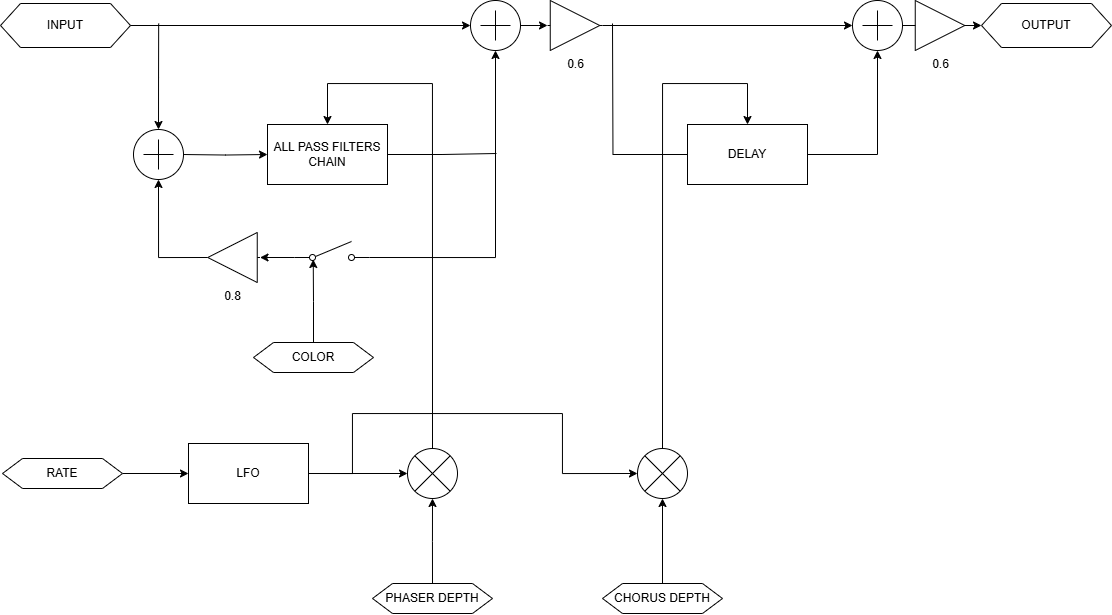

The diagram above was exported from draw.io. Its source (the exported page's mxGraphModel, read from the mxfile embedded in the PNG):
<mxGraphModel dx="1097" dy="595" grid="1" gridSize="10" guides="1" tooltips="1" connect="1" arrows="1" fold="1" page="1" pageScale="1" pageWidth="1169" pageHeight="827" math="0" shadow="0">
  <root>
    <mxCell id="0" />
    <mxCell id="1" parent="0" />
    <mxCell id="RqtCOhCSm2O9rAwspFNr-3" style="edgeStyle=orthogonalEdgeStyle;rounded=0;orthogonalLoop=1;jettySize=auto;html=1;exitX=1;exitY=0.5;exitDx=0;exitDy=0;entryX=0;entryY=0.5;entryDx=0;entryDy=0;" edge="1" parent="1" target="RqtCOhCSm2O9rAwspFNr-2">
      <mxGeometry relative="1" as="geometry">
        <mxPoint x="210" y="311" as="sourcePoint" />
      </mxGeometry>
    </mxCell>
    <mxCell id="RqtCOhCSm2O9rAwspFNr-23" style="edgeStyle=orthogonalEdgeStyle;rounded=0;orthogonalLoop=1;jettySize=auto;html=1;exitX=1;exitY=0.5;exitDx=0;exitDy=0;entryX=0;entryY=0.5;entryDx=0;entryDy=0;" edge="1" parent="1" source="RqtCOhCSm2O9rAwspFNr-32" target="RqtCOhCSm2O9rAwspFNr-22">
      <mxGeometry relative="1" as="geometry" />
    </mxCell>
    <mxCell id="RqtCOhCSm2O9rAwspFNr-1" value="INPUT" style="shape=hexagon;perimeter=hexagonPerimeter2;whiteSpace=wrap;html=1;fixedSize=1;" vertex="1" parent="1">
      <mxGeometry x="28" y="160" width="130" height="44" as="geometry" />
    </mxCell>
    <mxCell id="RqtCOhCSm2O9rAwspFNr-29" style="edgeStyle=orthogonalEdgeStyle;rounded=0;orthogonalLoop=1;jettySize=auto;html=1;exitX=1;exitY=0.5;exitDx=0;exitDy=0;endArrow=none;endFill=0;" edge="1" parent="1" source="RqtCOhCSm2O9rAwspFNr-2">
      <mxGeometry relative="1" as="geometry">
        <mxPoint x="524" y="310" as="targetPoint" />
      </mxGeometry>
    </mxCell>
    <mxCell id="RqtCOhCSm2O9rAwspFNr-2" value="ALL PASS FILTERS CHAIN" style="rounded=0;whiteSpace=wrap;html=1;" vertex="1" parent="1">
      <mxGeometry x="295" y="281" width="120" height="60" as="geometry" />
    </mxCell>
    <mxCell id="RqtCOhCSm2O9rAwspFNr-13" style="edgeStyle=orthogonalEdgeStyle;rounded=0;orthogonalLoop=1;jettySize=auto;html=1;exitX=1;exitY=0.8;exitDx=0;exitDy=0;endArrow=classic;endFill=1;entryX=0.5;entryY=1;entryDx=0;entryDy=0;entryPerimeter=0;" edge="1" parent="1" source="RqtCOhCSm2O9rAwspFNr-7" target="RqtCOhCSm2O9rAwspFNr-25">
      <mxGeometry relative="1" as="geometry">
        <mxPoint x="550" y="220" as="targetPoint" />
      </mxGeometry>
    </mxCell>
    <mxCell id="RqtCOhCSm2O9rAwspFNr-7" value="" style="html=1;shape=mxgraph.electrical.electro-mechanical.singleSwitch;aspect=fixed;elSwitchState=off;" vertex="1" parent="1">
      <mxGeometry x="322" y="398" width="75" height="20" as="geometry" />
    </mxCell>
    <mxCell id="RqtCOhCSm2O9rAwspFNr-73" style="edgeStyle=orthogonalEdgeStyle;rounded=0;orthogonalLoop=1;jettySize=auto;html=1;exitX=0.5;exitY=0;exitDx=0;exitDy=0;exitPerimeter=0;startArrow=classic;startFill=1;endArrow=none;endFill=0;" edge="1" parent="1" source="RqtCOhCSm2O9rAwspFNr-16">
      <mxGeometry relative="1" as="geometry">
        <mxPoint x="186.17391304347825" y="180" as="targetPoint" />
      </mxGeometry>
    </mxCell>
    <mxCell id="RqtCOhCSm2O9rAwspFNr-16" value="" style="verticalLabelPosition=bottom;shadow=0;dashed=0;align=center;html=1;verticalAlign=top;shape=mxgraph.electrical.abstract.summation_point;" vertex="1" parent="1">
      <mxGeometry x="161" y="286" width="50" height="50" as="geometry" />
    </mxCell>
    <mxCell id="RqtCOhCSm2O9rAwspFNr-66" style="edgeStyle=orthogonalEdgeStyle;rounded=0;orthogonalLoop=1;jettySize=auto;html=1;exitX=0.5;exitY=0;exitDx=0;exitDy=0;" edge="1" parent="1" source="RqtCOhCSm2O9rAwspFNr-18">
      <mxGeometry relative="1" as="geometry">
        <mxPoint x="340.73913043478274" y="416" as="targetPoint" />
        <mxPoint x="341" y="495.0000000000001" as="sourcePoint" />
      </mxGeometry>
    </mxCell>
    <mxCell id="RqtCOhCSm2O9rAwspFNr-18" value="COLOR" style="shape=hexagon;perimeter=hexagonPerimeter2;whiteSpace=wrap;html=1;fixedSize=1;" vertex="1" parent="1">
      <mxGeometry x="281" y="499" width="120" height="30" as="geometry" />
    </mxCell>
    <mxCell id="RqtCOhCSm2O9rAwspFNr-22" value="OUTPUT" style="shape=hexagon;perimeter=hexagonPerimeter2;whiteSpace=wrap;html=1;fixedSize=1;" vertex="1" parent="1">
      <mxGeometry x="1009" y="160" width="130" height="44" as="geometry" />
    </mxCell>
    <mxCell id="RqtCOhCSm2O9rAwspFNr-26" value="" style="edgeStyle=orthogonalEdgeStyle;rounded=0;orthogonalLoop=1;jettySize=auto;html=1;exitX=1;exitY=0.5;exitDx=0;exitDy=0;entryX=0;entryY=0.5;entryDx=0;entryDy=0;" edge="1" parent="1" source="RqtCOhCSm2O9rAwspFNr-1" target="RqtCOhCSm2O9rAwspFNr-25">
      <mxGeometry relative="1" as="geometry">
        <mxPoint x="170" y="182" as="sourcePoint" />
        <mxPoint x="990" y="182" as="targetPoint" />
      </mxGeometry>
    </mxCell>
    <mxCell id="RqtCOhCSm2O9rAwspFNr-25" value="" style="verticalLabelPosition=bottom;shadow=0;dashed=0;align=center;html=1;verticalAlign=top;shape=mxgraph.electrical.abstract.summation_point;" vertex="1" parent="1">
      <mxGeometry x="498" y="157" width="50" height="50" as="geometry" />
    </mxCell>
    <mxCell id="RqtCOhCSm2O9rAwspFNr-31" style="edgeStyle=orthogonalEdgeStyle;rounded=0;orthogonalLoop=1;jettySize=auto;html=1;exitX=0;exitY=0.5;exitDx=0;exitDy=0;endArrow=none;endFill=0;" edge="1" parent="1" source="RqtCOhCSm2O9rAwspFNr-30">
      <mxGeometry relative="1" as="geometry">
        <mxPoint x="640" y="180" as="targetPoint" />
      </mxGeometry>
    </mxCell>
    <mxCell id="RqtCOhCSm2O9rAwspFNr-34" style="edgeStyle=orthogonalEdgeStyle;rounded=0;orthogonalLoop=1;jettySize=auto;html=1;exitX=1;exitY=0.5;exitDx=0;exitDy=0;" edge="1" parent="1" source="RqtCOhCSm2O9rAwspFNr-30" target="RqtCOhCSm2O9rAwspFNr-32">
      <mxGeometry relative="1" as="geometry" />
    </mxCell>
    <mxCell id="RqtCOhCSm2O9rAwspFNr-30" value="DELAY" style="rounded=0;whiteSpace=wrap;html=1;" vertex="1" parent="1">
      <mxGeometry x="715" y="281" width="120" height="60" as="geometry" />
    </mxCell>
    <mxCell id="RqtCOhCSm2O9rAwspFNr-33" value="" style="edgeStyle=orthogonalEdgeStyle;rounded=0;orthogonalLoop=1;jettySize=auto;html=1;exitX=1;exitY=0.5;exitDx=0;exitDy=0;entryX=0;entryY=0.5;entryDx=0;entryDy=0;" edge="1" parent="1" source="RqtCOhCSm2O9rAwspFNr-68" target="RqtCOhCSm2O9rAwspFNr-32">
      <mxGeometry relative="1" as="geometry">
        <mxPoint x="564" y="182" as="sourcePoint" />
        <mxPoint x="990" y="182" as="targetPoint" />
      </mxGeometry>
    </mxCell>
    <mxCell id="RqtCOhCSm2O9rAwspFNr-32" value="" style="verticalLabelPosition=bottom;shadow=0;dashed=0;align=center;html=1;verticalAlign=top;shape=mxgraph.electrical.abstract.summation_point;" vertex="1" parent="1">
      <mxGeometry x="880" y="157" width="50" height="50" as="geometry" />
    </mxCell>
    <mxCell id="RqtCOhCSm2O9rAwspFNr-35" value="LFO" style="rounded=0;whiteSpace=wrap;html=1;" vertex="1" parent="1">
      <mxGeometry x="216" y="600" width="120" height="60" as="geometry" />
    </mxCell>
    <mxCell id="RqtCOhCSm2O9rAwspFNr-37" style="edgeStyle=orthogonalEdgeStyle;rounded=0;orthogonalLoop=1;jettySize=auto;html=1;exitX=1;exitY=0.5;exitDx=0;exitDy=0;entryX=0;entryY=0.5;entryDx=0;entryDy=0;" edge="1" parent="1" source="RqtCOhCSm2O9rAwspFNr-36" target="RqtCOhCSm2O9rAwspFNr-35">
      <mxGeometry relative="1" as="geometry" />
    </mxCell>
    <mxCell id="RqtCOhCSm2O9rAwspFNr-36" value="RATE" style="shape=hexagon;perimeter=hexagonPerimeter2;whiteSpace=wrap;html=1;fixedSize=1;" vertex="1" parent="1">
      <mxGeometry x="30" y="615" width="120" height="30" as="geometry" />
    </mxCell>
    <mxCell id="RqtCOhCSm2O9rAwspFNr-42" style="edgeStyle=orthogonalEdgeStyle;rounded=0;orthogonalLoop=1;jettySize=auto;html=1;exitX=0.5;exitY=0;exitDx=0;exitDy=0;" edge="1" parent="1" source="RqtCOhCSm2O9rAwspFNr-40">
      <mxGeometry relative="1" as="geometry">
        <mxPoint x="460" y="655" as="targetPoint" />
      </mxGeometry>
    </mxCell>
    <mxCell id="RqtCOhCSm2O9rAwspFNr-40" value="PHASER DEPTH" style="shape=hexagon;perimeter=hexagonPerimeter2;whiteSpace=wrap;html=1;fixedSize=1;" vertex="1" parent="1">
      <mxGeometry x="400" y="740" width="120" height="30" as="geometry" />
    </mxCell>
    <mxCell id="RqtCOhCSm2O9rAwspFNr-45" value="CHORUS DEPTH" style="shape=hexagon;perimeter=hexagonPerimeter2;whiteSpace=wrap;html=1;fixedSize=1;" vertex="1" parent="1">
      <mxGeometry x="630" y="740" width="120" height="30" as="geometry" />
    </mxCell>
    <mxCell id="RqtCOhCSm2O9rAwspFNr-55" style="edgeStyle=orthogonalEdgeStyle;rounded=0;orthogonalLoop=1;jettySize=auto;html=1;exitX=0.5;exitY=0;exitDx=0;exitDy=0;exitPerimeter=0;entryX=0.5;entryY=0;entryDx=0;entryDy=0;" edge="1" parent="1" source="RqtCOhCSm2O9rAwspFNr-47" target="RqtCOhCSm2O9rAwspFNr-30">
      <mxGeometry relative="1" as="geometry">
        <Array as="points">
          <mxPoint x="690" y="240" />
          <mxPoint x="775" y="240" />
        </Array>
      </mxGeometry>
    </mxCell>
    <mxCell id="RqtCOhCSm2O9rAwspFNr-47" value="" style="verticalLabelPosition=bottom;shadow=0;dashed=0;align=center;html=1;verticalAlign=top;shape=mxgraph.electrical.abstract.multiplier;" vertex="1" parent="1">
      <mxGeometry x="665" y="605" width="50" height="50" as="geometry" />
    </mxCell>
    <mxCell id="RqtCOhCSm2O9rAwspFNr-48" style="edgeStyle=orthogonalEdgeStyle;rounded=0;orthogonalLoop=1;jettySize=auto;html=1;exitX=0.5;exitY=0;exitDx=0;exitDy=0;entryX=0.5;entryY=1;entryDx=0;entryDy=0;entryPerimeter=0;" edge="1" parent="1" source="RqtCOhCSm2O9rAwspFNr-45" target="RqtCOhCSm2O9rAwspFNr-47">
      <mxGeometry relative="1" as="geometry" />
    </mxCell>
    <mxCell id="RqtCOhCSm2O9rAwspFNr-74" style="edgeStyle=orthogonalEdgeStyle;rounded=0;orthogonalLoop=1;jettySize=auto;html=1;exitX=0.5;exitY=0;exitDx=0;exitDy=0;exitPerimeter=0;entryX=0.5;entryY=0;entryDx=0;entryDy=0;" edge="1" parent="1" source="RqtCOhCSm2O9rAwspFNr-49" target="RqtCOhCSm2O9rAwspFNr-2">
      <mxGeometry relative="1" as="geometry">
        <Array as="points">
          <mxPoint x="460" y="240" />
          <mxPoint x="355" y="240" />
        </Array>
      </mxGeometry>
    </mxCell>
    <mxCell id="RqtCOhCSm2O9rAwspFNr-49" value="" style="verticalLabelPosition=bottom;shadow=0;dashed=0;align=center;html=1;verticalAlign=top;shape=mxgraph.electrical.abstract.multiplier;" vertex="1" parent="1">
      <mxGeometry x="435" y="605" width="50" height="50" as="geometry" />
    </mxCell>
    <mxCell id="RqtCOhCSm2O9rAwspFNr-50" style="edgeStyle=orthogonalEdgeStyle;rounded=0;orthogonalLoop=1;jettySize=auto;html=1;exitX=1;exitY=0.5;exitDx=0;exitDy=0;entryX=0;entryY=0.5;entryDx=0;entryDy=0;entryPerimeter=0;" edge="1" parent="1" source="RqtCOhCSm2O9rAwspFNr-35" target="RqtCOhCSm2O9rAwspFNr-49">
      <mxGeometry relative="1" as="geometry" />
    </mxCell>
    <mxCell id="RqtCOhCSm2O9rAwspFNr-53" style="edgeStyle=orthogonalEdgeStyle;rounded=0;orthogonalLoop=1;jettySize=auto;html=1;exitX=1;exitY=0.5;exitDx=0;exitDy=0;entryX=0;entryY=0.5;entryDx=0;entryDy=0;entryPerimeter=0;" edge="1" parent="1" source="RqtCOhCSm2O9rAwspFNr-35" target="RqtCOhCSm2O9rAwspFNr-47">
      <mxGeometry relative="1" as="geometry">
        <Array as="points">
          <mxPoint x="380" y="630" />
          <mxPoint x="380" y="570" />
          <mxPoint x="590" y="570" />
          <mxPoint x="590" y="630" />
        </Array>
      </mxGeometry>
    </mxCell>
    <mxCell id="RqtCOhCSm2O9rAwspFNr-56" value="0.8" style="verticalLabelPosition=bottom;shadow=0;dashed=0;align=center;html=1;verticalAlign=top;shape=mxgraph.electrical.abstract.amplifier;rotation=0;flipH=1;" vertex="1" parent="1">
      <mxGeometry x="232.5" y="389" width="55" height="50" as="geometry" />
    </mxCell>
    <mxCell id="RqtCOhCSm2O9rAwspFNr-62" style="edgeStyle=orthogonalEdgeStyle;rounded=0;orthogonalLoop=1;jettySize=auto;html=1;exitX=0;exitY=0.8;exitDx=0;exitDy=0;entryX=0;entryY=0.5;entryDx=0;entryDy=0;entryPerimeter=0;" edge="1" parent="1" source="RqtCOhCSm2O9rAwspFNr-7" target="RqtCOhCSm2O9rAwspFNr-56">
      <mxGeometry relative="1" as="geometry" />
    </mxCell>
    <mxCell id="RqtCOhCSm2O9rAwspFNr-68" value="0.6" style="verticalLabelPosition=bottom;shadow=0;dashed=0;align=center;html=1;verticalAlign=top;shape=mxgraph.electrical.abstract.amplifier;rotation=0;flipH=0;" vertex="1" parent="1">
      <mxGeometry x="575" y="157" width="55" height="50" as="geometry" />
    </mxCell>
    <mxCell id="RqtCOhCSm2O9rAwspFNr-72" style="edgeStyle=orthogonalEdgeStyle;rounded=0;orthogonalLoop=1;jettySize=auto;html=1;exitX=1;exitY=0.5;exitDx=0;exitDy=0;exitPerimeter=0;entryX=0.5;entryY=1;entryDx=0;entryDy=0;entryPerimeter=0;" edge="1" parent="1" source="RqtCOhCSm2O9rAwspFNr-56" target="RqtCOhCSm2O9rAwspFNr-16">
      <mxGeometry relative="1" as="geometry" />
    </mxCell>
    <mxCell id="RqtCOhCSm2O9rAwspFNr-75" style="edgeStyle=orthogonalEdgeStyle;rounded=0;orthogonalLoop=1;jettySize=auto;html=1;exitX=1;exitY=0.5;exitDx=0;exitDy=0;exitPerimeter=0;entryX=0;entryY=0.5;entryDx=0;entryDy=0;entryPerimeter=0;" edge="1" parent="1" source="RqtCOhCSm2O9rAwspFNr-25" target="RqtCOhCSm2O9rAwspFNr-68">
      <mxGeometry relative="1" as="geometry" />
    </mxCell>
    <mxCell id="RqtCOhCSm2O9rAwspFNr-76" value="0.6" style="verticalLabelPosition=bottom;shadow=0;dashed=0;align=center;html=1;verticalAlign=top;shape=mxgraph.electrical.abstract.amplifier;rotation=0;flipH=0;" vertex="1" parent="1">
      <mxGeometry x="940" y="157" width="55" height="50" as="geometry" />
    </mxCell>
  </root>
</mxGraphModel>